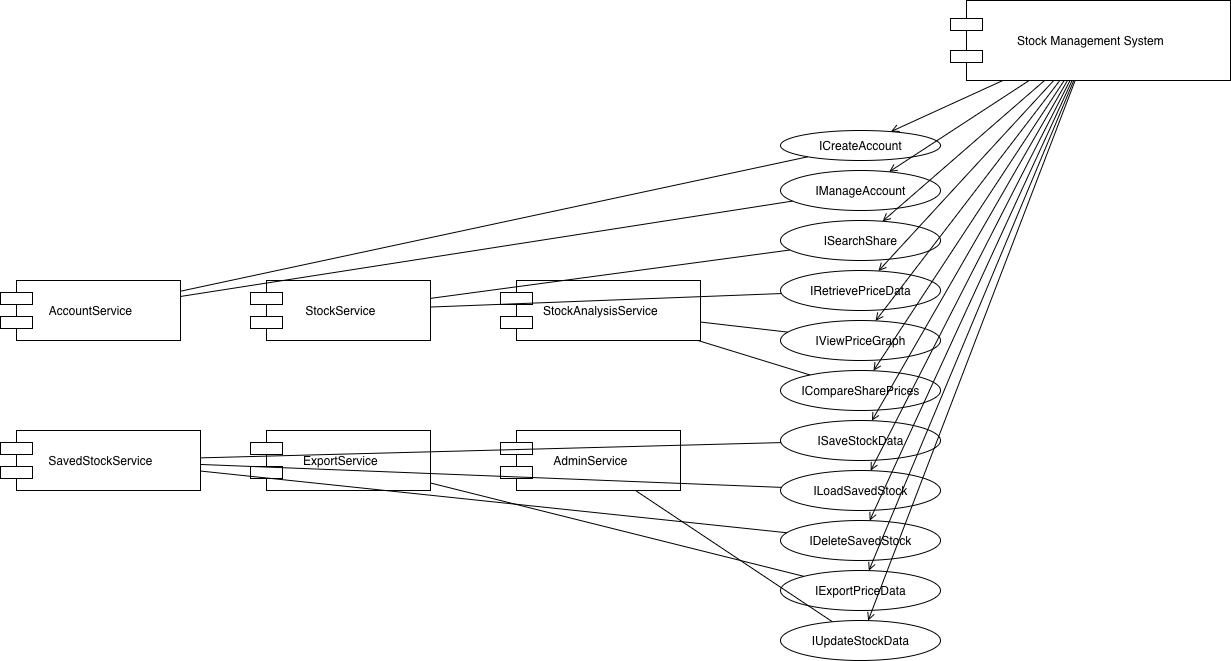

The diagram above was exported from draw.io. Its source (the exported page's mxGraphModel, read from the mxfile embedded in the PNG):
<mxGraphModel dx="1426" dy="832" grid="1" gridSize="10" guides="1" tooltips="1" connect="1" arrows="1" fold="1" page="1" pageScale="1" pageWidth="827" pageHeight="1169" math="0" shadow="0">
  <root>
    <mxCell id="0" />
    <mxCell id="1" parent="0" />
    <mxCell id="R_54PwBdDqvjv0xTKgZp-1" parent="1" style="shape=component;html=1;" value="Stock Management System" vertex="1">
      <mxGeometry height="80" width="280" x="1270" y="90" as="geometry" />
    </mxCell>
    <mxCell id="R_54PwBdDqvjv0xTKgZp-2" parent="1" style="ellipse;html=1;" value="ICreateAccount" vertex="1">
      <mxGeometry height="30" width="160" x="1100" y="220" as="geometry" />
    </mxCell>
    <mxCell id="R_54PwBdDqvjv0xTKgZp-3" parent="1" style="ellipse;html=1;" value="IManageAccount" vertex="1">
      <mxGeometry height="40" width="160" x="1100" y="260" as="geometry" />
    </mxCell>
    <mxCell id="R_54PwBdDqvjv0xTKgZp-4" parent="1" style="ellipse;html=1;" value="ISearchShare" vertex="1">
      <mxGeometry height="40" width="160" x="1100" y="310" as="geometry" />
    </mxCell>
    <mxCell id="R_54PwBdDqvjv0xTKgZp-5" parent="1" style="ellipse;html=1;" value="IRetrievePriceData" vertex="1">
      <mxGeometry height="40" width="160" x="1100" y="360" as="geometry" />
    </mxCell>
    <mxCell id="R_54PwBdDqvjv0xTKgZp-6" parent="1" style="ellipse;html=1;" value="IViewPriceGraph" vertex="1">
      <mxGeometry height="40" width="160" x="1100" y="410" as="geometry" />
    </mxCell>
    <mxCell id="R_54PwBdDqvjv0xTKgZp-7" parent="1" style="ellipse;html=1;" value="ICompareSharePrices" vertex="1">
      <mxGeometry height="40" width="160" x="1100" y="460" as="geometry" />
    </mxCell>
    <mxCell id="R_54PwBdDqvjv0xTKgZp-8" parent="1" style="ellipse;html=1;" value="ISaveStockData" vertex="1">
      <mxGeometry height="40" width="160" x="1100" y="510" as="geometry" />
    </mxCell>
    <mxCell id="R_54PwBdDqvjv0xTKgZp-9" parent="1" style="ellipse;html=1;" value="ILoadSavedStock" vertex="1">
      <mxGeometry height="40" width="160" x="1100" y="560" as="geometry" />
    </mxCell>
    <mxCell id="R_54PwBdDqvjv0xTKgZp-10" parent="1" style="ellipse;html=1;" value="IDeleteSavedStock" vertex="1">
      <mxGeometry height="40" width="160" x="1100" y="610" as="geometry" />
    </mxCell>
    <mxCell id="R_54PwBdDqvjv0xTKgZp-11" parent="1" style="ellipse;html=1;" value="IExportPriceData" vertex="1">
      <mxGeometry height="40" width="160" x="1100" y="660" as="geometry" />
    </mxCell>
    <mxCell id="R_54PwBdDqvjv0xTKgZp-12" parent="1" style="ellipse;html=1;" value="IUpdateStockData" vertex="1">
      <mxGeometry height="40" width="160" x="1100" y="710" as="geometry" />
    </mxCell>
    <mxCell id="R_54PwBdDqvjv0xTKgZp-13" parent="1" style="shape=component;html=1;" value="AccountService" vertex="1">
      <mxGeometry height="60" width="180" x="320" y="370" as="geometry" />
    </mxCell>
    <mxCell id="R_54PwBdDqvjv0xTKgZp-14" parent="1" style="shape=component;html=1;" value="StockService" vertex="1">
      <mxGeometry height="60" width="180" x="570" y="370" as="geometry" />
    </mxCell>
    <mxCell id="R_54PwBdDqvjv0xTKgZp-15" parent="1" style="shape=component;html=1;" value="StockAnalysisService" vertex="1">
      <mxGeometry height="60" width="200" x="820" y="370" as="geometry" />
    </mxCell>
    <mxCell id="R_54PwBdDqvjv0xTKgZp-16" parent="1" style="shape=component;html=1;" value="SavedStockService" vertex="1">
      <mxGeometry height="60" width="200" x="320" y="520" as="geometry" />
    </mxCell>
    <mxCell id="R_54PwBdDqvjv0xTKgZp-17" parent="1" style="shape=component;html=1;" value="ExportService" vertex="1">
      <mxGeometry height="60" width="180" x="570" y="520" as="geometry" />
    </mxCell>
    <mxCell id="R_54PwBdDqvjv0xTKgZp-18" parent="1" style="shape=component;html=1;" value="AdminService" vertex="1">
      <mxGeometry height="60" width="180" x="820" y="520" as="geometry" />
    </mxCell>
    <mxCell id="R_54PwBdDqvjv0xTKgZp-19" edge="1" parent="1" source="R_54PwBdDqvjv0xTKgZp-1" style="edgeStyle=dashed;endArrow=open;" target="R_54PwBdDqvjv0xTKgZp-2">
      <mxGeometry relative="1" as="geometry" />
    </mxCell>
    <mxCell id="R_54PwBdDqvjv0xTKgZp-20" edge="1" parent="1" source="R_54PwBdDqvjv0xTKgZp-1" style="edgeStyle=dashed;endArrow=open;" target="R_54PwBdDqvjv0xTKgZp-3">
      <mxGeometry relative="1" as="geometry" />
    </mxCell>
    <mxCell id="R_54PwBdDqvjv0xTKgZp-21" edge="1" parent="1" source="R_54PwBdDqvjv0xTKgZp-1" style="edgeStyle=dashed;endArrow=open;" target="R_54PwBdDqvjv0xTKgZp-4">
      <mxGeometry relative="1" as="geometry" />
    </mxCell>
    <mxCell id="R_54PwBdDqvjv0xTKgZp-22" edge="1" parent="1" source="R_54PwBdDqvjv0xTKgZp-1" style="edgeStyle=dashed;endArrow=open;" target="R_54PwBdDqvjv0xTKgZp-5">
      <mxGeometry relative="1" as="geometry" />
    </mxCell>
    <mxCell id="R_54PwBdDqvjv0xTKgZp-23" edge="1" parent="1" source="R_54PwBdDqvjv0xTKgZp-1" style="edgeStyle=dashed;endArrow=open;" target="R_54PwBdDqvjv0xTKgZp-6">
      <mxGeometry relative="1" as="geometry" />
    </mxCell>
    <mxCell id="R_54PwBdDqvjv0xTKgZp-24" edge="1" parent="1" source="R_54PwBdDqvjv0xTKgZp-1" style="edgeStyle=dashed;endArrow=open;" target="R_54PwBdDqvjv0xTKgZp-7">
      <mxGeometry relative="1" as="geometry" />
    </mxCell>
    <mxCell id="R_54PwBdDqvjv0xTKgZp-25" edge="1" parent="1" source="R_54PwBdDqvjv0xTKgZp-1" style="edgeStyle=dashed;endArrow=open;" target="R_54PwBdDqvjv0xTKgZp-8">
      <mxGeometry relative="1" as="geometry" />
    </mxCell>
    <mxCell id="R_54PwBdDqvjv0xTKgZp-26" edge="1" parent="1" source="R_54PwBdDqvjv0xTKgZp-1" style="edgeStyle=dashed;endArrow=open;" target="R_54PwBdDqvjv0xTKgZp-9">
      <mxGeometry relative="1" as="geometry" />
    </mxCell>
    <mxCell id="R_54PwBdDqvjv0xTKgZp-27" edge="1" parent="1" source="R_54PwBdDqvjv0xTKgZp-1" style="edgeStyle=dashed;endArrow=open;" target="R_54PwBdDqvjv0xTKgZp-10">
      <mxGeometry relative="1" as="geometry" />
    </mxCell>
    <mxCell id="R_54PwBdDqvjv0xTKgZp-28" edge="1" parent="1" source="R_54PwBdDqvjv0xTKgZp-1" style="edgeStyle=dashed;endArrow=open;" target="R_54PwBdDqvjv0xTKgZp-11">
      <mxGeometry relative="1" as="geometry" />
    </mxCell>
    <mxCell id="R_54PwBdDqvjv0xTKgZp-29" edge="1" parent="1" source="R_54PwBdDqvjv0xTKgZp-1" style="edgeStyle=dashed;endArrow=open;" target="R_54PwBdDqvjv0xTKgZp-12">
      <mxGeometry relative="1" as="geometry" />
    </mxCell>
    <mxCell id="R_54PwBdDqvjv0xTKgZp-30" edge="1" parent="1" source="R_54PwBdDqvjv0xTKgZp-13" style="endArrow=none;" target="R_54PwBdDqvjv0xTKgZp-2">
      <mxGeometry relative="1" as="geometry" />
    </mxCell>
    <mxCell id="R_54PwBdDqvjv0xTKgZp-31" edge="1" parent="1" source="R_54PwBdDqvjv0xTKgZp-13" style="endArrow=none;" target="R_54PwBdDqvjv0xTKgZp-3">
      <mxGeometry relative="1" as="geometry" />
    </mxCell>
    <mxCell id="R_54PwBdDqvjv0xTKgZp-32" edge="1" parent="1" source="R_54PwBdDqvjv0xTKgZp-14" style="endArrow=none;" target="R_54PwBdDqvjv0xTKgZp-4">
      <mxGeometry relative="1" as="geometry" />
    </mxCell>
    <mxCell id="R_54PwBdDqvjv0xTKgZp-33" edge="1" parent="1" source="R_54PwBdDqvjv0xTKgZp-14" style="endArrow=none;" target="R_54PwBdDqvjv0xTKgZp-5">
      <mxGeometry relative="1" as="geometry" />
    </mxCell>
    <mxCell id="R_54PwBdDqvjv0xTKgZp-34" edge="1" parent="1" source="R_54PwBdDqvjv0xTKgZp-15" style="endArrow=none;" target="R_54PwBdDqvjv0xTKgZp-6">
      <mxGeometry relative="1" as="geometry" />
    </mxCell>
    <mxCell id="R_54PwBdDqvjv0xTKgZp-35" edge="1" parent="1" source="R_54PwBdDqvjv0xTKgZp-15" style="endArrow=none;" target="R_54PwBdDqvjv0xTKgZp-7">
      <mxGeometry relative="1" as="geometry" />
    </mxCell>
    <mxCell id="R_54PwBdDqvjv0xTKgZp-36" edge="1" parent="1" source="R_54PwBdDqvjv0xTKgZp-16" style="endArrow=none;" target="R_54PwBdDqvjv0xTKgZp-8">
      <mxGeometry relative="1" as="geometry" />
    </mxCell>
    <mxCell id="R_54PwBdDqvjv0xTKgZp-37" edge="1" parent="1" source="R_54PwBdDqvjv0xTKgZp-16" style="endArrow=none;" target="R_54PwBdDqvjv0xTKgZp-9">
      <mxGeometry relative="1" as="geometry" />
    </mxCell>
    <mxCell id="R_54PwBdDqvjv0xTKgZp-38" edge="1" parent="1" source="R_54PwBdDqvjv0xTKgZp-16" style="endArrow=none;" target="R_54PwBdDqvjv0xTKgZp-10">
      <mxGeometry relative="1" as="geometry" />
    </mxCell>
    <mxCell id="R_54PwBdDqvjv0xTKgZp-39" edge="1" parent="1" source="R_54PwBdDqvjv0xTKgZp-17" style="endArrow=none;" target="R_54PwBdDqvjv0xTKgZp-11">
      <mxGeometry relative="1" as="geometry" />
    </mxCell>
    <mxCell id="R_54PwBdDqvjv0xTKgZp-40" edge="1" parent="1" source="R_54PwBdDqvjv0xTKgZp-18" style="endArrow=none;" target="R_54PwBdDqvjv0xTKgZp-12">
      <mxGeometry relative="1" as="geometry" />
    </mxCell>
  </root>
</mxGraphModel>